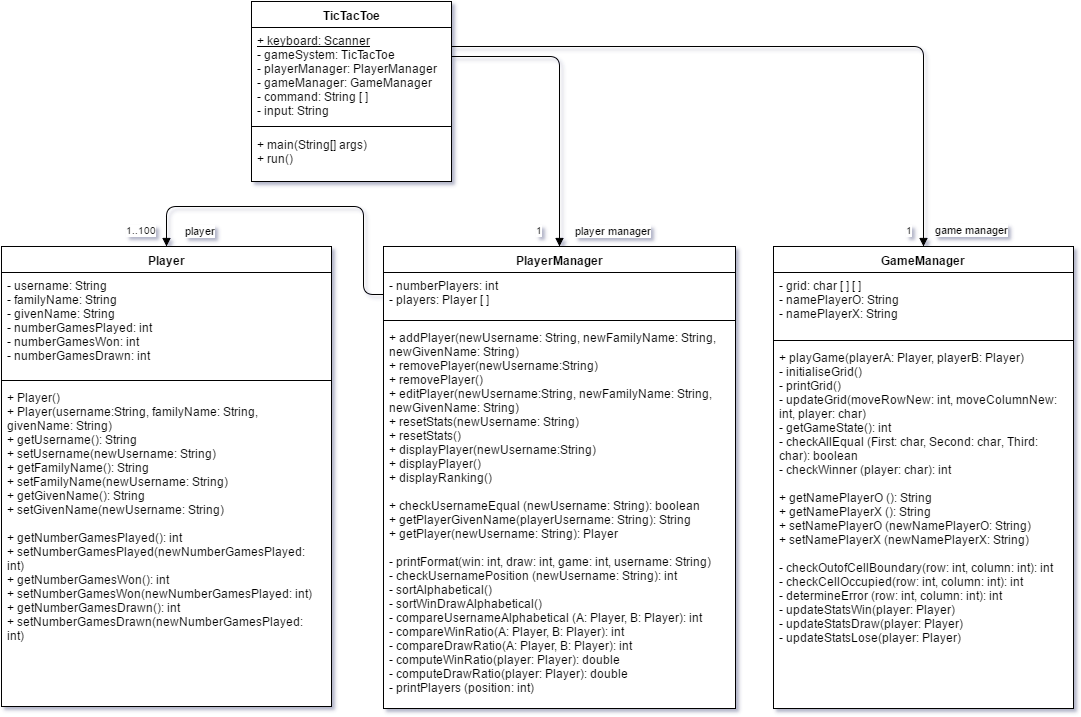

The diagram above was exported from draw.io. Its source (the exported page's mxGraphModel, read from the mxfile embedded in the PNG):
<mxGraphModel dx="659" dy="534" grid="1" gridSize="10" guides="1" tooltips="1" connect="1" arrows="1" fold="1" page="1" pageScale="1" pageWidth="826" pageHeight="1169" background="#ffffff" math="0" shadow="0">
  <root>
    <mxCell id="0" />
    <mxCell id="1" parent="0" />
    <mxCell id="2" value="TicTacToe" style="swimlane;html=1;fontStyle=1;align=center;verticalAlign=top;childLayout=stackLayout;horizontal=1;startSize=26;horizontalStack=0;resizeParent=1;resizeLast=0;collapsible=1;marginBottom=0;swimlaneFillColor=#ffffff;" parent="1" vertex="1">
      <mxGeometry x="278" y="183" width="200" height="180" as="geometry">
        <mxRectangle x="320" y="81" width="90" height="26" as="alternateBounds" />
      </mxGeometry>
    </mxCell>
    <mxCell id="3" value="&lt;div&gt;&lt;u&gt;+ keyboard: Scanner&lt;/u&gt;&lt;/div&gt;&lt;div&gt;- gameSystem: TicTacToe&lt;/div&gt;- playerManager: PlayerManager&lt;div&gt;- gameManager: GameManager&lt;/div&gt;&lt;div&gt;- command: String [ ]&lt;/div&gt;&lt;div&gt;- input: String&lt;/div&gt;&lt;div&gt;&lt;br&gt;&lt;/div&gt;" style="text;html=1;strokeColor=none;fillColor=none;align=left;verticalAlign=top;spacingLeft=4;spacingRight=4;whiteSpace=wrap;overflow=hidden;rotatable=0;points=[[0,0.5],[1,0.5]];portConstraint=eastwest;" parent="2" vertex="1">
      <mxGeometry y="26" width="200" height="94" as="geometry" />
    </mxCell>
    <mxCell id="4" value="&lt;div&gt;&lt;br&gt;&lt;/div&gt;" style="text;html=1;strokeColor=none;fillColor=none;align=left;verticalAlign=top;spacingLeft=4;spacingRight=4;whiteSpace=wrap;overflow=hidden;rotatable=0;points=[[0,0.5],[1,0.5]];portConstraint=eastwest;" parent="2" vertex="1">
      <mxGeometry y="120" width="200" as="geometry" />
    </mxCell>
    <mxCell id="5" value="" style="line;html=1;strokeWidth=1;fillColor=none;align=left;verticalAlign=middle;spacingTop=-1;spacingLeft=3;spacingRight=3;rotatable=0;labelPosition=right;points=[];portConstraint=eastwest;" parent="2" vertex="1">
      <mxGeometry y="120" width="200" height="10" as="geometry" />
    </mxCell>
    <mxCell id="6" value="+ main(String[] args)&lt;div&gt;+ run()&lt;/div&gt;" style="text;html=1;strokeColor=none;fillColor=none;align=left;verticalAlign=top;spacingLeft=4;spacingRight=4;whiteSpace=wrap;overflow=hidden;rotatable=0;points=[[0,0.5],[1,0.5]];portConstraint=eastwest;" parent="2" vertex="1">
      <mxGeometry y="130" width="200" height="50" as="geometry" />
    </mxCell>
    <mxCell id="7" value="GameManager" style="swimlane;html=1;fontStyle=1;align=center;verticalAlign=top;childLayout=stackLayout;horizontal=1;startSize=26;horizontalStack=0;resizeParent=1;resizeLast=0;collapsible=1;marginBottom=0;swimlaneFillColor=#ffffff;" parent="1" vertex="1">
      <mxGeometry x="800" y="428" width="300" height="462" as="geometry" />
    </mxCell>
    <mxCell id="8" value="- grid: char [ ] [ ]&lt;div&gt;- namePlayerO: String&lt;/div&gt;&lt;div&gt;- namePlayerX: String&lt;/div&gt;" style="text;html=1;strokeColor=none;fillColor=none;align=left;verticalAlign=top;spacingLeft=4;spacingRight=4;whiteSpace=wrap;overflow=hidden;rotatable=0;points=[[0,0.5],[1,0.5]];portConstraint=eastwest;" parent="7" vertex="1">
      <mxGeometry y="26" width="300" height="64" as="geometry" />
    </mxCell>
    <mxCell id="9" value="" style="line;html=1;strokeWidth=1;fillColor=none;align=left;verticalAlign=middle;spacingTop=-1;spacingLeft=3;spacingRight=3;rotatable=0;labelPosition=right;points=[];portConstraint=eastwest;" parent="7" vertex="1">
      <mxGeometry y="90" width="300" height="8" as="geometry" />
    </mxCell>
    <mxCell id="10" value="+ playGame(playerA: Player, playerB: Player)&amp;nbsp;&lt;div&gt;- initialiseGrid()&lt;/div&gt;&lt;div&gt;- printGrid()&lt;/div&gt;&lt;div&gt;- updateGrid(moveRowNew: int, moveColumnNew: int, player: char)&lt;/div&gt;&lt;div&gt;- getGameState(): int&lt;/div&gt;&lt;div&gt;- checkAllEqual (First: char, Second: char, Third: char): boolean&lt;/div&gt;&lt;div&gt;- checkWinner (player: char): int&lt;/div&gt;&lt;div&gt;&lt;br&gt;&lt;/div&gt;&lt;div&gt;+ getNamePlayerO (): String&lt;/div&gt;&lt;div&gt;+&amp;nbsp;&lt;span&gt;getNamePlayerX (): String&lt;/span&gt;&lt;/div&gt;&lt;div&gt;+ setNamePlayerO (newNamePlayerO: String)&lt;/div&gt;&lt;div&gt;&lt;span&gt;+ setNamePlayerX (newNamePlayerX: String)&lt;/span&gt;&lt;br&gt;&lt;/div&gt;&lt;div&gt;&lt;span&gt;&lt;br&gt;&lt;/span&gt;&lt;/div&gt;&lt;div&gt;&lt;span&gt;- checkOutofCellBoundary(row: int, column: int): int&lt;/span&gt;&lt;/div&gt;&lt;div&gt;&lt;span&gt;- checkCellOccupied(row: int, column: int): int&lt;/span&gt;&lt;/div&gt;&lt;div&gt;&lt;span&gt;- determineError (row: int, column: int): int&lt;/span&gt;&lt;/div&gt;&lt;div&gt;&lt;div&gt;- updateStatsWin(player: Player)&lt;/div&gt;&lt;div&gt;- updateStatsDraw(&lt;span&gt;player: Player&lt;/span&gt;)&lt;/div&gt;&lt;div&gt;- updateStatsLose(&lt;span&gt;player: Player&lt;/span&gt;)&lt;/div&gt;&lt;/div&gt;" style="text;html=1;strokeColor=none;fillColor=none;align=left;verticalAlign=top;spacingLeft=4;spacingRight=4;whiteSpace=wrap;overflow=hidden;rotatable=0;points=[[0,0.5],[1,0.5]];portConstraint=eastwest;" parent="7" vertex="1">
      <mxGeometry y="98" width="300" height="362" as="geometry" />
    </mxCell>
    <mxCell id="11" value="PlayerManager" style="swimlane;html=1;fontStyle=1;align=center;verticalAlign=top;childLayout=stackLayout;horizontal=1;startSize=26;horizontalStack=0;resizeParent=1;resizeLast=0;collapsible=1;marginBottom=0;swimlaneFillColor=#ffffff;" parent="1" vertex="1">
      <mxGeometry x="410" y="428" width="352" height="462" as="geometry" />
    </mxCell>
    <mxCell id="12" value="- numberPlayers: int&lt;div&gt;- players: Player [ ]&lt;/div&gt;" style="text;html=1;strokeColor=none;fillColor=none;align=left;verticalAlign=top;spacingLeft=4;spacingRight=4;whiteSpace=wrap;overflow=hidden;rotatable=0;points=[[0,0.5],[1,0.5]];portConstraint=eastwest;" parent="11" vertex="1">
      <mxGeometry y="26" width="352" height="44" as="geometry" />
    </mxCell>
    <mxCell id="13" value="player" style="endArrow=block;endFill=1;html=1;edgeStyle=orthogonalEdgeStyle;align=left;verticalAlign=top;entryX=0.5;entryY=0;" parent="11" target="17" edge="1">
      <mxGeometry x="0.6696" y="12" relative="1" as="geometry">
        <mxPoint y="48" as="sourcePoint" />
        <mxPoint x="160" y="48" as="targetPoint" />
        <Array as="points">
          <mxPoint x="-20" y="48" />
          <mxPoint x="-20" y="-40" />
          <mxPoint x="-217" y="-40" />
        </Array>
        <mxPoint as="offset" />
      </mxGeometry>
    </mxCell>
    <mxCell id="14" value="1..100" style="resizable=0;html=1;align=left;verticalAlign=bottom;labelBackgroundColor=#ffffff;fontSize=10;" parent="13" connectable="0" vertex="1">
      <mxGeometry x="-1" relative="1" as="geometry">
        <mxPoint x="-260" y="-56" as="offset" />
      </mxGeometry>
    </mxCell>
    <mxCell id="15" value="" style="line;html=1;strokeWidth=1;fillColor=none;align=left;verticalAlign=middle;spacingTop=-1;spacingLeft=3;spacingRight=3;rotatable=0;labelPosition=right;points=[];portConstraint=eastwest;" parent="11" vertex="1">
      <mxGeometry y="70" width="352" height="8" as="geometry" />
    </mxCell>
    <mxCell id="16" value="+ addPlayer(newU&lt;span&gt;sername: String, newF&lt;/span&gt;&lt;span&gt;amilyName: String, newG&lt;/span&gt;&lt;span&gt;ivenName: String&lt;/span&gt;)&lt;div&gt;+ removePlayer(newU&lt;span&gt;sername:String&lt;/span&gt;)&amp;nbsp;&lt;/div&gt;&lt;div&gt;&lt;span&gt;+ removePlayer(&lt;/span&gt;&lt;span&gt;)&amp;nbsp;&lt;/span&gt;&lt;br&gt;&lt;/div&gt;&lt;div&gt;&lt;span&gt;+ editPlayer(newU&lt;/span&gt;&lt;span&gt;sername:String, newF&lt;/span&gt;&lt;span&gt;amilyName: String, newG&lt;/span&gt;&lt;span&gt;ivenName: String&lt;/span&gt;&lt;span&gt;)&amp;nbsp;&lt;/span&gt;&lt;br&gt;&lt;/div&gt;&lt;div&gt;+ resetStats(newUsername: String)&lt;/div&gt;&lt;div&gt;+ resetStats()&lt;/div&gt;&lt;div&gt;+ displayPlayer(newU&lt;span&gt;sername:String&lt;/span&gt;)&lt;/div&gt;&lt;div&gt;+ displayPlayer()&amp;nbsp;&lt;/div&gt;&lt;div&gt;+ displayRanking()&lt;/div&gt;&lt;div&gt;&lt;br&gt;&lt;/div&gt;&lt;div&gt;&lt;span&gt;+ checkUsernameEqual (newUsername: String): boolean&amp;nbsp;&lt;/span&gt;&lt;/div&gt;&lt;div&gt;&lt;span&gt;+ getPlayerGivenName(playerUsername: String): String&lt;/span&gt;&lt;/div&gt;&lt;div&gt;&lt;span&gt;+ getPlayer(newUsername: String): Player&lt;/span&gt;&lt;/div&gt;&lt;div&gt;&lt;br&gt;&lt;/div&gt;&lt;div&gt;- printFormat(win: int, draw: int, game: int, username: String)&lt;/div&gt;&lt;div&gt;&lt;span&gt;- checkUsernamePosition (newUsername: String): int&lt;/span&gt;&lt;/div&gt;&lt;div&gt;- sortAlphabetical()&lt;/div&gt;&lt;div&gt;- sortWinDrawAlphabetical()&lt;/div&gt;&lt;div&gt;- compareUsernameAlphabetical (A: Player, B: Player): int&lt;/div&gt;&lt;div&gt;- compareWinRatio(A: Player, B: Player): int&lt;/div&gt;&lt;div&gt;&lt;span&gt;- compareDrawRatio(A: Player, B: Player): int&lt;/span&gt;&lt;br&gt;&lt;/div&gt;&lt;div&gt;&lt;span&gt;- computeWinRatio(player: Player): double&lt;/span&gt;&lt;br&gt;&lt;/div&gt;&lt;div&gt;&lt;span&gt;- computeDrawRatio(player: Player): double&lt;/span&gt;&lt;span&gt;&lt;br&gt;&lt;/span&gt;&lt;/div&gt;&lt;div&gt;&lt;span&gt;- printPlayers (position: int)&lt;/span&gt;&lt;/div&gt;&lt;div&gt;&lt;br&gt;&lt;/div&gt;" style="text;html=1;strokeColor=none;fillColor=none;align=left;verticalAlign=top;spacingLeft=4;spacingRight=4;whiteSpace=wrap;overflow=hidden;rotatable=0;points=[[0,0.5],[1,0.5]];portConstraint=eastwest;" parent="11" vertex="1">
      <mxGeometry y="78" width="352" height="382" as="geometry" />
    </mxCell>
    <mxCell id="17" value="Player" style="swimlane;html=1;fontStyle=1;align=center;verticalAlign=top;childLayout=stackLayout;horizontal=1;startSize=26;horizontalStack=0;resizeParent=1;resizeLast=0;collapsible=1;marginBottom=0;swimlaneFillColor=#ffffff;" parent="1" vertex="1">
      <mxGeometry x="28" y="428" width="330" height="460" as="geometry">
        <mxRectangle x="30" y="280" width="70" height="26" as="alternateBounds" />
      </mxGeometry>
    </mxCell>
    <mxCell id="18" value="- username: String&lt;div&gt;&lt;span&gt;- familyName: String&lt;/span&gt;&lt;br&gt;&lt;/div&gt;&lt;div&gt;&lt;span&gt;- givenName: String&lt;/span&gt;&lt;span&gt;&lt;br&gt;&lt;/span&gt;&lt;/div&gt;&lt;div&gt;&lt;span&gt;- numberGamesPlayed: int&lt;/span&gt;&lt;/div&gt;&lt;div&gt;&lt;span&gt;- numberGamesWon: int&lt;/span&gt;&lt;/div&gt;&lt;div&gt;- numberGamesDrawn: int&lt;/div&gt;" style="text;html=1;strokeColor=none;fillColor=none;align=left;verticalAlign=top;spacingLeft=4;spacingRight=4;whiteSpace=wrap;overflow=hidden;rotatable=0;points=[[0,0.5],[1,0.5]];portConstraint=eastwest;" parent="17" vertex="1">
      <mxGeometry y="26" width="330" height="104" as="geometry" />
    </mxCell>
    <mxCell id="19" value="" style="line;html=1;strokeWidth=1;fillColor=none;align=left;verticalAlign=middle;spacingTop=-1;spacingLeft=3;spacingRight=3;rotatable=0;labelPosition=right;points=[];portConstraint=eastwest;" parent="17" vertex="1">
      <mxGeometry y="130" width="330" height="8" as="geometry" />
    </mxCell>
    <mxCell id="20" value="+ Player()&lt;div&gt;+ Player(&lt;span&gt;username:String,&amp;nbsp;&lt;/span&gt;&lt;span style=&quot;line-height: 1.2&quot;&gt;familyName: String,&lt;/span&gt;&lt;span style=&quot;line-height: 1.2&quot;&gt;&amp;nbsp; givenName: String&lt;/span&gt;&lt;span style=&quot;line-height: 1.2&quot;&gt;)&lt;/span&gt;&lt;div&gt;+ getUsername(): String&lt;/div&gt;&lt;div&gt;&lt;span&gt;+ setUsername(newUsername: String)&lt;/span&gt;&lt;br&gt;&lt;/div&gt;&lt;div&gt;&lt;div&gt;+ getFamilyName(): String&lt;/div&gt;&lt;div&gt;+ setFamilyName(newUsername: String)&lt;/div&gt;&lt;/div&gt;&lt;div&gt;&lt;div&gt;+ getGivenName(): String&lt;/div&gt;&lt;div&gt;+ setGivenName(newUsername: String)&lt;/div&gt;&lt;/div&gt;&lt;div&gt;&lt;br&gt;&lt;/div&gt;&lt;div&gt;+ getNumberGamesPlayed(): int&lt;/div&gt;&lt;/div&gt;&lt;div&gt;+ setNumberGamesPlayed(newNumberGamesPlayed: int)&amp;nbsp;&lt;/div&gt;&lt;div&gt;&lt;div&gt;+ getNumberGamesWon(): int&lt;/div&gt;&lt;div&gt;+ setNumberGamesWon(newNumberGamesPlayed: int)&amp;nbsp;&lt;/div&gt;&lt;/div&gt;&lt;div&gt;&lt;div&gt;+ getNumberGamesDrawn(): int&lt;/div&gt;&lt;div&gt;+ setNumberGamesDrawn(newNumberGamesPlayed: int)&amp;nbsp;&lt;/div&gt;&lt;/div&gt;" style="text;html=1;strokeColor=none;fillColor=none;align=left;verticalAlign=top;spacingLeft=4;spacingRight=4;whiteSpace=wrap;overflow=hidden;rotatable=0;points=[[0,0.5],[1,0.5]];portConstraint=eastwest;" parent="17" vertex="1">
      <mxGeometry y="138" width="330" height="322" as="geometry" />
    </mxCell>
    <mxCell id="21" value="game manager" style="endArrow=block;endFill=1;html=1;edgeStyle=orthogonalEdgeStyle;align=left;verticalAlign=top;entryX=0.5;entryY=0;" parent="1" source="3" target="7" edge="1">
      <mxGeometry x="0.9141" y="10" relative="1" as="geometry">
        <mxPoint x="481" y="228" as="sourcePoint" />
        <mxPoint x="548" y="212" as="targetPoint" />
        <Array as="points">
          <mxPoint x="950" y="228" />
        </Array>
        <mxPoint as="offset" />
      </mxGeometry>
    </mxCell>
    <mxCell id="22" value="1" style="resizable=0;html=1;align=left;verticalAlign=bottom;labelBackgroundColor=#ffffff;fontSize=10;" parent="21" connectable="0" vertex="1">
      <mxGeometry x="-1" relative="1" as="geometry">
        <mxPoint x="452" y="192" as="offset" />
      </mxGeometry>
    </mxCell>
    <mxCell id="23" value="player manager" style="endArrow=block;endFill=1;html=1;edgeStyle=orthogonalEdgeStyle;align=left;verticalAlign=top;entryX=0.5;entryY=0;" parent="1" target="11" edge="1">
      <mxGeometry x="0.814" y="14" relative="1" as="geometry">
        <mxPoint x="478" y="238" as="sourcePoint" />
        <mxPoint x="638" y="294" as="targetPoint" />
        <Array as="points">
          <mxPoint x="586" y="238" />
        </Array>
        <mxPoint as="offset" />
      </mxGeometry>
    </mxCell>
    <mxCell id="24" value="1" style="resizable=0;html=1;align=left;verticalAlign=bottom;labelBackgroundColor=#ffffff;fontSize=10;" parent="23" connectable="0" vertex="1">
      <mxGeometry x="-1" relative="1" as="geometry">
        <mxPoint x="82" y="182" as="offset" />
      </mxGeometry>
    </mxCell>
  </root>
</mxGraphModel>